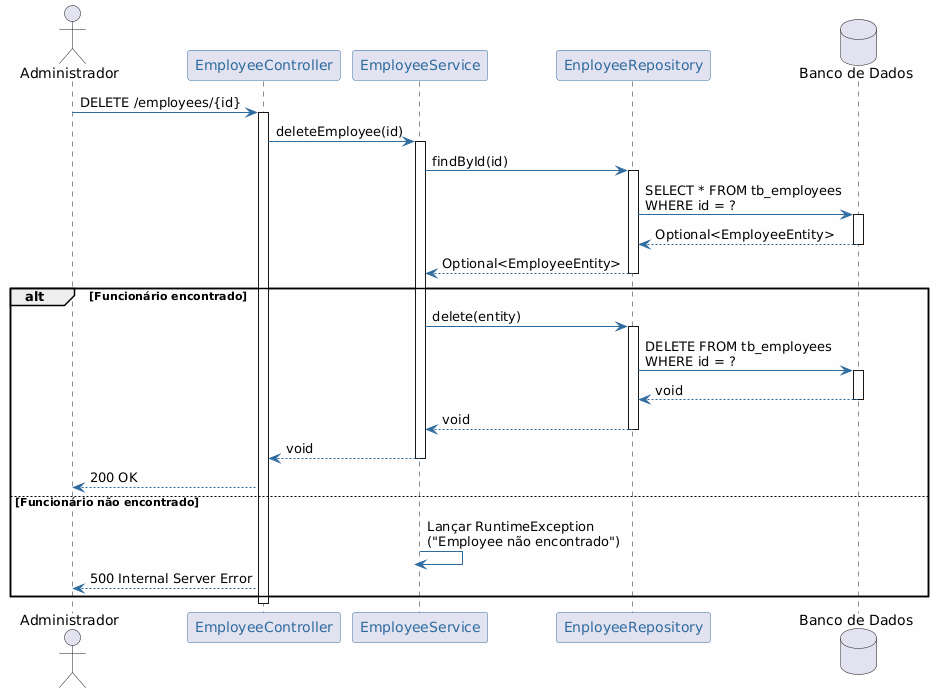

The diagram above was rendered by PlantUML. Its source (embedded in the PNG):
@startuml
skinparam backgroundColor #FEFEFE
skinparam participantBorderColor #2E6B9E
skinparam participantFontColor #2E6B9E
skinparam arrowColor #2E6B9E
skinparam lifelineBorderColor #2E6B9E

actor "Administrador" as Admin
participant "EmployeeController" as Controller
participant "EmployeeService" as Service
participant "EnployeeRepository" as Repository
database "Banco de Dados" as DB

Admin -> Controller : DELETE /employees/{id}
activate Controller

Controller -> Service : deleteEmployee(id)
activate Service

Service -> Repository : findById(id)
activate Repository

Repository -> DB : SELECT * FROM tb_employees\nWHERE id = ?
activate DB
DB --> Repository : Optional<EmployeeEntity>
deactivate DB

Repository --> Service : Optional<EmployeeEntity>
deactivate Repository

alt Funcionário encontrado
  Service -> Repository : delete(entity)
  activate Repository

  Repository -> DB : DELETE FROM tb_employees\nWHERE id = ?
  activate DB
  DB --> Repository : void
  deactivate DB

  Repository --> Service : void
  deactivate Repository

  Service --> Controller : void
  deactivate Service

  Controller --> Admin : 200 OK

else Funcionário não encontrado
  Service -> Service : Lançar RuntimeException\n("Employee não encontrado")
  deactivate Service

  Controller --> Admin : 500 Internal Server Error
end

deactivate Controller

@enduml